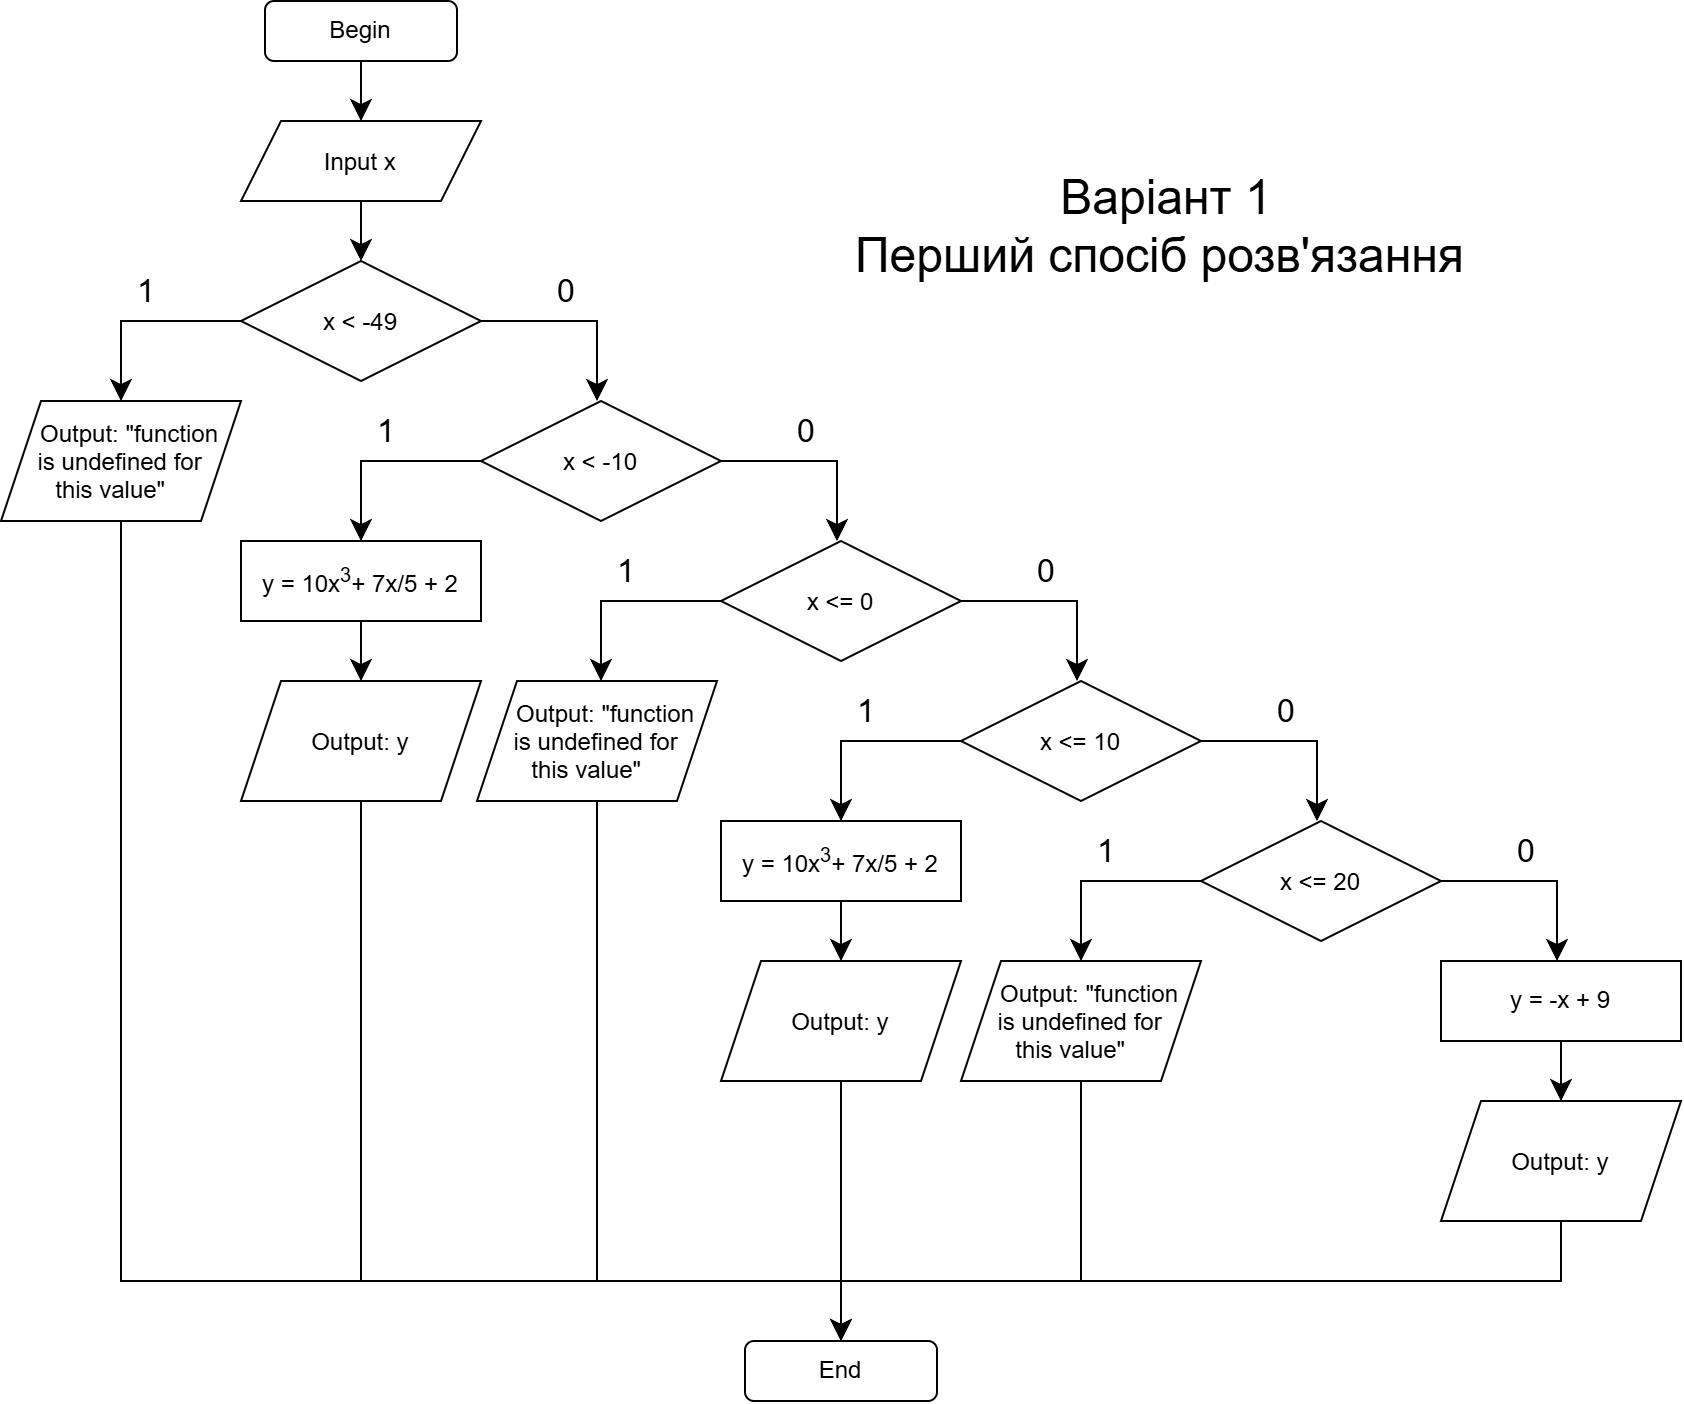

The diagram above was exported from draw.io. Its source (the exported page's mxGraphModel, read from the mxfile embedded in the PNG):
<mxGraphModel dx="1414" dy="829" grid="1" gridSize="10" guides="1" tooltips="1" connect="1" arrows="1" fold="1" page="1" pageScale="1" pageWidth="827" pageHeight="1169" math="0" shadow="0">
  <root>
    <mxCell id="0" />
    <mxCell id="1" parent="0" />
    <mxCell id="s4LFeLAWL3FB6sgx6pc7-6" edge="1" parent="1" source="s4LFeLAWL3FB6sgx6pc7-1" style="edgeStyle=none;curved=1;rounded=0;orthogonalLoop=1;jettySize=auto;html=1;entryX=0.5;entryY=0;entryDx=0;entryDy=0;fontSize=12;startSize=8;endSize=8;" target="s4LFeLAWL3FB6sgx6pc7-5">
      <mxGeometry relative="1" as="geometry" />
    </mxCell>
    <mxCell id="s4LFeLAWL3FB6sgx6pc7-1" parent="1" style="rounded=1;whiteSpace=wrap;html=1;" value="&lt;font&gt;Begin&lt;/font&gt;" vertex="1">
      <mxGeometry height="30" width="96" x="152" y="20" as="geometry" />
    </mxCell>
    <mxCell id="s4LFeLAWL3FB6sgx6pc7-9" edge="1" parent="1" source="s4LFeLAWL3FB6sgx6pc7-5" style="edgeStyle=none;curved=1;rounded=0;orthogonalLoop=1;jettySize=auto;html=1;exitX=0.5;exitY=1;exitDx=0;exitDy=0;entryX=0.5;entryY=0;entryDx=0;entryDy=0;fontSize=12;startSize=8;endSize=8;" target="s4LFeLAWL3FB6sgx6pc7-8">
      <mxGeometry relative="1" as="geometry" />
    </mxCell>
    <mxCell id="s4LFeLAWL3FB6sgx6pc7-5" parent="1" style="shape=parallelogram;perimeter=parallelogramPerimeter;whiteSpace=wrap;html=1;shapeInside=1;fixedSize=1;" value="&lt;font&gt;Input x&lt;/font&gt;" vertex="1">
      <mxGeometry height="40" width="120" x="140" y="80" as="geometry" />
    </mxCell>
    <mxCell id="s4LFeLAWL3FB6sgx6pc7-12" edge="1" parent="1" source="s4LFeLAWL3FB6sgx6pc7-8" style="edgeStyle=orthogonalEdgeStyle;rounded=0;orthogonalLoop=1;jettySize=auto;html=1;exitX=0;exitY=0.5;exitDx=0;exitDy=0;fontSize=12;startSize=8;endSize=8;entryX=0.5;entryY=0;entryDx=0;entryDy=0;" target="s4LFeLAWL3FB6sgx6pc7-11">
      <mxGeometry relative="1" as="geometry">
        <mxPoint x="98" y="180" as="targetPoint" />
      </mxGeometry>
    </mxCell>
    <mxCell id="s4LFeLAWL3FB6sgx6pc7-8" parent="1" style="rhombus;whiteSpace=wrap;html=1;shapeInside=1;" value="x &amp;lt; -49" vertex="1">
      <mxGeometry height="60" width="120" x="140" y="150" as="geometry" />
    </mxCell>
    <mxCell id="s4LFeLAWL3FB6sgx6pc7-58" edge="1" parent="1" source="s4LFeLAWL3FB6sgx6pc7-11" style="edgeStyle=orthogonalEdgeStyle;rounded=0;orthogonalLoop=1;jettySize=auto;html=1;entryX=0.5;entryY=0;entryDx=0;entryDy=0;fontSize=12;startSize=8;endSize=8;" target="s4LFeLAWL3FB6sgx6pc7-52">
      <mxGeometry relative="1" as="geometry">
        <Array as="points">
          <mxPoint x="80" y="660" />
          <mxPoint x="440" y="660" />
        </Array>
      </mxGeometry>
    </mxCell>
    <mxCell id="s4LFeLAWL3FB6sgx6pc7-11" parent="1" style="shape=parallelogram;perimeter=parallelogramPerimeter;whiteSpace=wrap;html=1;shapeInside=1;fixedSize=1;" value="Output: &quot;function is undefined for this value&quot;&lt;div&gt;&lt;br&gt;&lt;/div&gt;" vertex="1">
      <mxGeometry height="60" width="120" x="20" y="220" as="geometry" />
    </mxCell>
    <mxCell id="s4LFeLAWL3FB6sgx6pc7-13" parent="1" style="text;html=1;whiteSpace=wrap;strokeColor=none;fillColor=none;align=center;verticalAlign=middle;rounded=0;fontSize=16;" value="1" vertex="1">
      <mxGeometry height="30" width="30" x="78" y="150" as="geometry" />
    </mxCell>
    <mxCell id="s4LFeLAWL3FB6sgx6pc7-14" edge="1" parent="1" source="s4LFeLAWL3FB6sgx6pc7-8" style="edgeStyle=orthogonalEdgeStyle;rounded=0;orthogonalLoop=1;jettySize=auto;html=1;exitX=1;exitY=0.5;exitDx=0;exitDy=0;fontSize=12;startSize=8;endSize=8;">
      <mxGeometry relative="1" as="geometry">
        <mxPoint x="322" y="180" as="sourcePoint" />
        <mxPoint x="318" y="220" as="targetPoint" />
      </mxGeometry>
    </mxCell>
    <mxCell id="s4LFeLAWL3FB6sgx6pc7-15" parent="1" style="text;html=1;whiteSpace=wrap;strokeColor=none;fillColor=none;align=center;verticalAlign=middle;rounded=0;fontSize=16;" value="0" vertex="1">
      <mxGeometry height="30" width="30" x="288" y="150" as="geometry" />
    </mxCell>
    <mxCell id="s4LFeLAWL3FB6sgx6pc7-18" edge="1" parent="1" source="s4LFeLAWL3FB6sgx6pc7-19" style="edgeStyle=orthogonalEdgeStyle;rounded=0;orthogonalLoop=1;jettySize=auto;html=1;exitX=0;exitY=0.5;exitDx=0;exitDy=0;fontSize=12;startSize=8;endSize=8;entryX=0.5;entryY=0;entryDx=0;entryDy=0;">
      <mxGeometry relative="1" as="geometry">
        <mxPoint x="200" y="290" as="targetPoint" />
      </mxGeometry>
    </mxCell>
    <mxCell id="s4LFeLAWL3FB6sgx6pc7-19" parent="1" style="rhombus;whiteSpace=wrap;html=1;shapeInside=1;" value="x &amp;lt; -10" vertex="1">
      <mxGeometry height="60" width="120" x="260" y="220" as="geometry" />
    </mxCell>
    <mxCell id="s4LFeLAWL3FB6sgx6pc7-20" parent="1" style="text;html=1;whiteSpace=wrap;strokeColor=none;fillColor=none;align=center;verticalAlign=middle;rounded=0;fontSize=16;" value="1" vertex="1">
      <mxGeometry height="30" width="30" x="198" y="220" as="geometry" />
    </mxCell>
    <mxCell id="s4LFeLAWL3FB6sgx6pc7-21" edge="1" parent="1" source="s4LFeLAWL3FB6sgx6pc7-19" style="edgeStyle=orthogonalEdgeStyle;rounded=0;orthogonalLoop=1;jettySize=auto;html=1;exitX=1;exitY=0.5;exitDx=0;exitDy=0;fontSize=12;startSize=8;endSize=8;">
      <mxGeometry relative="1" as="geometry">
        <mxPoint x="442" y="250" as="sourcePoint" />
        <mxPoint x="438" y="290" as="targetPoint" />
      </mxGeometry>
    </mxCell>
    <mxCell id="s4LFeLAWL3FB6sgx6pc7-22" parent="1" style="text;html=1;whiteSpace=wrap;strokeColor=none;fillColor=none;align=center;verticalAlign=middle;rounded=0;fontSize=16;" value="0" vertex="1">
      <mxGeometry height="30" width="30" x="408" y="220" as="geometry" />
    </mxCell>
    <mxCell id="s4LFeLAWL3FB6sgx6pc7-23" edge="1" parent="1" source="s4LFeLAWL3FB6sgx6pc7-24" style="edgeStyle=orthogonalEdgeStyle;rounded=0;orthogonalLoop=1;jettySize=auto;html=1;exitX=0;exitY=0.5;exitDx=0;exitDy=0;fontSize=12;startSize=8;endSize=8;entryX=0.5;entryY=0;entryDx=0;entryDy=0;">
      <mxGeometry relative="1" as="geometry">
        <mxPoint x="320" y="360" as="targetPoint" />
      </mxGeometry>
    </mxCell>
    <mxCell id="s4LFeLAWL3FB6sgx6pc7-24" parent="1" style="rhombus;whiteSpace=wrap;html=1;shapeInside=1;" value="x &amp;lt;= 0" vertex="1">
      <mxGeometry height="60" width="120" x="380" y="290" as="geometry" />
    </mxCell>
    <mxCell id="s4LFeLAWL3FB6sgx6pc7-25" parent="1" style="text;html=1;whiteSpace=wrap;strokeColor=none;fillColor=none;align=center;verticalAlign=middle;rounded=0;fontSize=16;" value="1" vertex="1">
      <mxGeometry height="30" width="30" x="318" y="290" as="geometry" />
    </mxCell>
    <mxCell id="s4LFeLAWL3FB6sgx6pc7-26" edge="1" parent="1" source="s4LFeLAWL3FB6sgx6pc7-24" style="edgeStyle=orthogonalEdgeStyle;rounded=0;orthogonalLoop=1;jettySize=auto;html=1;exitX=1;exitY=0.5;exitDx=0;exitDy=0;fontSize=12;startSize=8;endSize=8;">
      <mxGeometry relative="1" as="geometry">
        <mxPoint x="562" y="320" as="sourcePoint" />
        <mxPoint x="558" y="360" as="targetPoint" />
      </mxGeometry>
    </mxCell>
    <mxCell id="s4LFeLAWL3FB6sgx6pc7-27" parent="1" style="text;html=1;whiteSpace=wrap;strokeColor=none;fillColor=none;align=center;verticalAlign=middle;rounded=0;fontSize=16;" value="0" vertex="1">
      <mxGeometry height="30" width="30" x="528" y="290" as="geometry" />
    </mxCell>
    <mxCell id="s4LFeLAWL3FB6sgx6pc7-28" edge="1" parent="1" source="s4LFeLAWL3FB6sgx6pc7-29" style="edgeStyle=orthogonalEdgeStyle;rounded=0;orthogonalLoop=1;jettySize=auto;html=1;exitX=0;exitY=0.5;exitDx=0;exitDy=0;fontSize=12;startSize=8;endSize=8;entryX=0.5;entryY=0;entryDx=0;entryDy=0;">
      <mxGeometry relative="1" as="geometry">
        <mxPoint x="440" y="430" as="targetPoint" />
      </mxGeometry>
    </mxCell>
    <mxCell id="s4LFeLAWL3FB6sgx6pc7-29" parent="1" style="rhombus;whiteSpace=wrap;html=1;shapeInside=1;" value="x &amp;lt;= 10" vertex="1">
      <mxGeometry height="60" width="120" x="500" y="360" as="geometry" />
    </mxCell>
    <mxCell id="s4LFeLAWL3FB6sgx6pc7-30" parent="1" style="text;html=1;whiteSpace=wrap;strokeColor=none;fillColor=none;align=center;verticalAlign=middle;rounded=0;fontSize=16;" value="1" vertex="1">
      <mxGeometry height="30" width="30" x="438" y="360" as="geometry" />
    </mxCell>
    <mxCell id="s4LFeLAWL3FB6sgx6pc7-31" edge="1" parent="1" source="s4LFeLAWL3FB6sgx6pc7-29" style="edgeStyle=orthogonalEdgeStyle;rounded=0;orthogonalLoop=1;jettySize=auto;html=1;exitX=1;exitY=0.5;exitDx=0;exitDy=0;fontSize=12;startSize=8;endSize=8;">
      <mxGeometry relative="1" as="geometry">
        <mxPoint x="682" y="390" as="sourcePoint" />
        <mxPoint x="678" y="430" as="targetPoint" />
      </mxGeometry>
    </mxCell>
    <mxCell id="s4LFeLAWL3FB6sgx6pc7-32" parent="1" style="text;html=1;whiteSpace=wrap;strokeColor=none;fillColor=none;align=center;verticalAlign=middle;rounded=0;fontSize=16;" value="0" vertex="1">
      <mxGeometry height="30" width="30" x="648" y="360" as="geometry" />
    </mxCell>
    <mxCell id="s4LFeLAWL3FB6sgx6pc7-33" edge="1" parent="1" source="s4LFeLAWL3FB6sgx6pc7-34" style="edgeStyle=orthogonalEdgeStyle;rounded=0;orthogonalLoop=1;jettySize=auto;html=1;exitX=0;exitY=0.5;exitDx=0;exitDy=0;fontSize=12;startSize=8;endSize=8;entryX=0.5;entryY=0;entryDx=0;entryDy=0;">
      <mxGeometry relative="1" as="geometry">
        <mxPoint x="560" y="500" as="targetPoint" />
      </mxGeometry>
    </mxCell>
    <mxCell id="s4LFeLAWL3FB6sgx6pc7-34" parent="1" style="rhombus;whiteSpace=wrap;html=1;shapeInside=1;" value="x &amp;lt;= 20" vertex="1">
      <mxGeometry height="60" width="120" x="620" y="430" as="geometry" />
    </mxCell>
    <mxCell id="s4LFeLAWL3FB6sgx6pc7-35" parent="1" style="text;html=1;whiteSpace=wrap;strokeColor=none;fillColor=none;align=center;verticalAlign=middle;rounded=0;fontSize=16;" value="1" vertex="1">
      <mxGeometry height="30" width="30" x="558" y="430" as="geometry" />
    </mxCell>
    <mxCell id="s4LFeLAWL3FB6sgx6pc7-36" edge="1" parent="1" source="s4LFeLAWL3FB6sgx6pc7-34" style="edgeStyle=orthogonalEdgeStyle;rounded=0;orthogonalLoop=1;jettySize=auto;html=1;exitX=1;exitY=0.5;exitDx=0;exitDy=0;fontSize=12;startSize=8;endSize=8;">
      <mxGeometry relative="1" as="geometry">
        <mxPoint x="802" y="460" as="sourcePoint" />
        <mxPoint x="798" y="500" as="targetPoint" />
      </mxGeometry>
    </mxCell>
    <mxCell id="s4LFeLAWL3FB6sgx6pc7-37" parent="1" style="text;html=1;whiteSpace=wrap;strokeColor=none;fillColor=none;align=center;verticalAlign=middle;rounded=0;fontSize=16;" value="0" vertex="1">
      <mxGeometry height="30" width="30" x="768" y="430" as="geometry" />
    </mxCell>
    <mxCell id="s4LFeLAWL3FB6sgx6pc7-59" edge="1" parent="1" source="s4LFeLAWL3FB6sgx6pc7-38" style="edgeStyle=none;curved=1;rounded=0;orthogonalLoop=1;jettySize=auto;html=1;fontSize=12;startSize=8;endSize=8;endArrow=none;endFill=0;">
      <mxGeometry relative="1" as="geometry">
        <mxPoint x="200" y="660" as="targetPoint" />
      </mxGeometry>
    </mxCell>
    <mxCell id="s4LFeLAWL3FB6sgx6pc7-38" parent="1" style="shape=parallelogram;perimeter=parallelogramPerimeter;whiteSpace=wrap;html=1;shapeInside=1;fixedSize=1;" value="Output: y&lt;div&gt;&lt;br&gt;&lt;/div&gt;" vertex="1">
      <mxGeometry height="60" width="120" x="140" y="360" as="geometry" />
    </mxCell>
    <mxCell id="s4LFeLAWL3FB6sgx6pc7-40" edge="1" parent="1" source="s4LFeLAWL3FB6sgx6pc7-39" style="edgeStyle=none;curved=1;rounded=0;orthogonalLoop=1;jettySize=auto;html=1;exitX=0.5;exitY=1;exitDx=0;exitDy=0;entryX=0.5;entryY=0;entryDx=0;entryDy=0;fontSize=12;startSize=8;endSize=8;" target="s4LFeLAWL3FB6sgx6pc7-38">
      <mxGeometry relative="1" as="geometry" />
    </mxCell>
    <mxCell id="s4LFeLAWL3FB6sgx6pc7-39" parent="1" style="rounded=0;whiteSpace=wrap;html=1;" value="y = 10x&lt;sup&gt;3&lt;/sup&gt;+ 7x/5 + 2" vertex="1">
      <mxGeometry height="40" width="120" x="140" y="290" as="geometry" />
    </mxCell>
    <mxCell id="s4LFeLAWL3FB6sgx6pc7-56" edge="1" parent="1" source="s4LFeLAWL3FB6sgx6pc7-41" style="edgeStyle=none;curved=1;rounded=0;orthogonalLoop=1;jettySize=auto;html=1;exitX=0.5;exitY=1;exitDx=0;exitDy=0;fontSize=12;startSize=8;endSize=8;endArrow=none;endFill=0;">
      <mxGeometry relative="1" as="geometry">
        <mxPoint x="440" y="660" as="targetPoint" />
      </mxGeometry>
    </mxCell>
    <mxCell id="s4LFeLAWL3FB6sgx6pc7-41" parent="1" style="shape=parallelogram;perimeter=parallelogramPerimeter;whiteSpace=wrap;html=1;shapeInside=1;fixedSize=1;" value="Output: y&lt;div&gt;&lt;br&gt;&lt;/div&gt;" vertex="1">
      <mxGeometry height="60" width="120" x="380" y="500" as="geometry" />
    </mxCell>
    <mxCell id="s4LFeLAWL3FB6sgx6pc7-42" edge="1" parent="1" source="s4LFeLAWL3FB6sgx6pc7-43" style="edgeStyle=none;curved=1;rounded=0;orthogonalLoop=1;jettySize=auto;html=1;exitX=0.5;exitY=1;exitDx=0;exitDy=0;entryX=0.5;entryY=0;entryDx=0;entryDy=0;fontSize=12;startSize=8;endSize=8;" target="s4LFeLAWL3FB6sgx6pc7-41">
      <mxGeometry relative="1" as="geometry" />
    </mxCell>
    <mxCell id="s4LFeLAWL3FB6sgx6pc7-43" parent="1" style="rounded=0;whiteSpace=wrap;html=1;" value="y = 10x&lt;sup&gt;3&lt;/sup&gt;+ 7x/5 + 2" vertex="1">
      <mxGeometry height="40" width="120" x="380" y="430" as="geometry" />
    </mxCell>
    <mxCell id="s4LFeLAWL3FB6sgx6pc7-53" edge="1" parent="1" source="s4LFeLAWL3FB6sgx6pc7-44" style="edgeStyle=orthogonalEdgeStyle;rounded=0;orthogonalLoop=1;jettySize=auto;html=1;exitX=0.5;exitY=1;exitDx=0;exitDy=0;entryX=0.5;entryY=0;entryDx=0;entryDy=0;fontSize=12;startSize=8;endSize=8;" target="s4LFeLAWL3FB6sgx6pc7-52">
      <mxGeometry relative="1" as="geometry" />
    </mxCell>
    <mxCell id="s4LFeLAWL3FB6sgx6pc7-44" parent="1" style="shape=parallelogram;perimeter=parallelogramPerimeter;whiteSpace=wrap;html=1;shapeInside=1;fixedSize=1;" value="Output: y&lt;div&gt;&lt;br&gt;&lt;/div&gt;" vertex="1">
      <mxGeometry height="60" width="120" x="740" y="570" as="geometry" />
    </mxCell>
    <mxCell id="s4LFeLAWL3FB6sgx6pc7-45" edge="1" parent="1" source="s4LFeLAWL3FB6sgx6pc7-46" style="edgeStyle=none;curved=1;rounded=0;orthogonalLoop=1;jettySize=auto;html=1;exitX=0.5;exitY=1;exitDx=0;exitDy=0;entryX=0.5;entryY=0;entryDx=0;entryDy=0;fontSize=12;startSize=8;endSize=8;" target="s4LFeLAWL3FB6sgx6pc7-44">
      <mxGeometry relative="1" as="geometry" />
    </mxCell>
    <mxCell id="s4LFeLAWL3FB6sgx6pc7-46" parent="1" style="rounded=0;whiteSpace=wrap;html=1;" value="y = -x + 9" vertex="1">
      <mxGeometry height="40" width="120" x="740" y="500" as="geometry" />
    </mxCell>
    <mxCell id="s4LFeLAWL3FB6sgx6pc7-60" edge="1" parent="1" source="s4LFeLAWL3FB6sgx6pc7-50" style="edgeStyle=none;curved=1;rounded=0;orthogonalLoop=1;jettySize=auto;html=1;fontSize=12;startSize=8;endSize=8;endArrow=none;endFill=0;">
      <mxGeometry relative="1" as="geometry">
        <mxPoint x="318" y="660" as="targetPoint" />
      </mxGeometry>
    </mxCell>
    <mxCell id="s4LFeLAWL3FB6sgx6pc7-50" parent="1" style="shape=parallelogram;perimeter=parallelogramPerimeter;whiteSpace=wrap;html=1;shapeInside=1;fixedSize=1;" value="Output: &quot;function is undefined for this value&quot;&lt;div&gt;&lt;br&gt;&lt;/div&gt;" vertex="1">
      <mxGeometry height="60" width="120" x="258" y="360" as="geometry" />
    </mxCell>
    <mxCell id="s4LFeLAWL3FB6sgx6pc7-55" edge="1" parent="1" source="s4LFeLAWL3FB6sgx6pc7-51" style="edgeStyle=none;curved=1;rounded=0;orthogonalLoop=1;jettySize=auto;html=1;exitX=0.5;exitY=1;exitDx=0;exitDy=0;fontSize=12;startSize=8;endSize=8;endArrow=none;endFill=0;">
      <mxGeometry relative="1" as="geometry">
        <mxPoint x="560" y="660" as="targetPoint" />
      </mxGeometry>
    </mxCell>
    <mxCell id="s4LFeLAWL3FB6sgx6pc7-51" parent="1" style="shape=parallelogram;perimeter=parallelogramPerimeter;whiteSpace=wrap;html=1;shapeInside=1;fixedSize=1;" value="Output: &quot;function is undefined for this value&quot;&lt;div&gt;&lt;br&gt;&lt;/div&gt;" vertex="1">
      <mxGeometry height="60" width="120" x="500" y="500" as="geometry" />
    </mxCell>
    <mxCell id="s4LFeLAWL3FB6sgx6pc7-52" parent="1" style="rounded=1;whiteSpace=wrap;html=1;" value="End" vertex="1">
      <mxGeometry height="30" width="96" x="392" y="690" as="geometry" />
    </mxCell>
    <mxCell id="s4LFeLAWL3FB6sgx6pc7-61" parent="1" style="text;html=1;whiteSpace=wrap;strokeColor=none;fillColor=none;align=center;verticalAlign=middle;rounded=0;fontSize=24;" value="Варіант 1&lt;br&gt;Перший спосіб розв'язання&amp;nbsp;" vertex="1">
      <mxGeometry height="65" width="390" x="408" y="100" as="geometry" />
    </mxCell>
  </root>
</mxGraphModel>